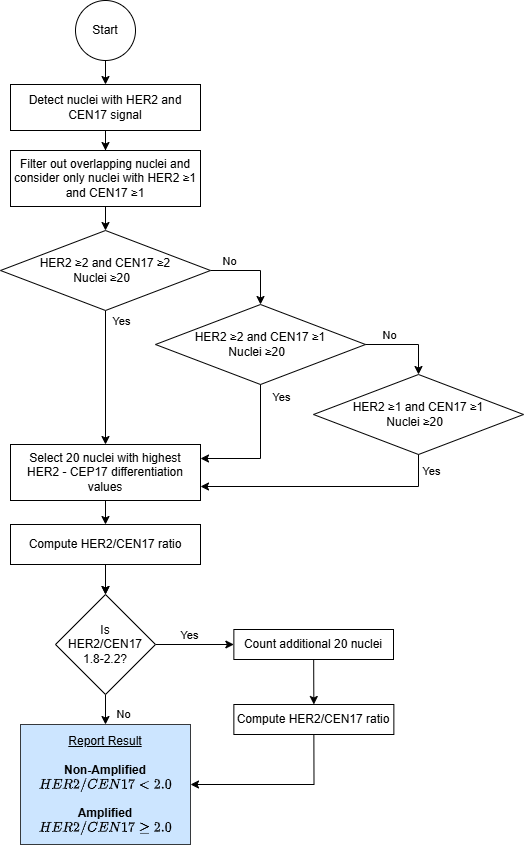

The diagram above was exported from draw.io. Its source (the exported page's mxGraphModel, read from the mxfile embedded in the PNG):
<mxGraphModel dx="2563" dy="1128" grid="1" gridSize="10" guides="1" tooltips="1" connect="1" arrows="1" fold="1" page="1" pageScale="1" pageWidth="1169" pageHeight="827" math="1" shadow="0">
  <root>
    <mxCell id="0" />
    <mxCell id="1" parent="0" />
    <mxCell id="2" style="edgeStyle=orthogonalEdgeStyle;rounded=0;orthogonalLoop=1;jettySize=auto;html=1;entryX=0.5;entryY=0;entryDx=0;entryDy=0;" edge="1" source="6" target="7" parent="1">
      <mxGeometry relative="1" as="geometry">
        <mxPoint x="2870.0000000000005" y="556" as="targetPoint" />
        <Array as="points">
          <mxPoint x="2870" y="476" />
        </Array>
      </mxGeometry>
    </mxCell>
    <mxCell id="3" value="No" style="edgeLabel;html=1;align=center;verticalAlign=middle;resizable=0;points=[];" connectable="0" vertex="1" parent="2">
      <mxGeometry x="-0.5897" y="-1" relative="1" as="geometry">
        <mxPoint y="-11" as="offset" />
      </mxGeometry>
    </mxCell>
    <mxCell id="4" style="edgeStyle=orthogonalEdgeStyle;rounded=0;orthogonalLoop=1;jettySize=auto;html=1;entryX=0.5;entryY=0;entryDx=0;entryDy=0;" edge="1" source="6" target="30" parent="1">
      <mxGeometry relative="1" as="geometry" />
    </mxCell>
    <mxCell id="5" value="Yes" style="edgeLabel;html=1;align=center;verticalAlign=middle;resizable=0;points=[];" connectable="0" vertex="1" parent="4">
      <mxGeometry x="-0.4468" y="2" relative="1" as="geometry">
        <mxPoint x="13" y="-28" as="offset" />
      </mxGeometry>
    </mxCell>
    <mxCell id="6" value="HER2 ≥2 and CEN17 ≥2&lt;br&gt;Nuclei ≥20&amp;nbsp;&amp;nbsp;" style="rhombus;whiteSpace=wrap;html=1;" vertex="1" parent="1">
      <mxGeometry x="2610" y="436" width="210" height="80" as="geometry" />
    </mxCell>
    <mxCell id="7" value="HER2 ≥2 and CEN17 ≥1&lt;br&gt;Nuclei ≥20&amp;nbsp;&amp;nbsp;" style="rhombus;whiteSpace=wrap;html=1;" vertex="1" parent="1">
      <mxGeometry x="2765" y="510" width="210" height="80" as="geometry" />
    </mxCell>
    <mxCell id="8" value="HER2 ≥1 and CEN17 ≥1&lt;br&gt;Nuclei ≥20&amp;nbsp;&amp;nbsp;" style="rhombus;whiteSpace=wrap;html=1;" vertex="1" parent="1">
      <mxGeometry x="2923" y="580" width="210" height="80" as="geometry" />
    </mxCell>
    <mxCell id="9" style="edgeStyle=orthogonalEdgeStyle;rounded=0;orthogonalLoop=1;jettySize=auto;html=1;" edge="1" source="10" target="12" parent="1">
      <mxGeometry relative="1" as="geometry" />
    </mxCell>
    <mxCell id="10" value="Start" style="ellipse;whiteSpace=wrap;html=1;aspect=fixed;" vertex="1" parent="1">
      <mxGeometry x="2685" y="206" width="60" height="60" as="geometry" />
    </mxCell>
    <mxCell id="11" style="edgeStyle=orthogonalEdgeStyle;rounded=0;orthogonalLoop=1;jettySize=auto;html=1;" edge="1" source="12" target="18" parent="1">
      <mxGeometry relative="1" as="geometry" />
    </mxCell>
    <mxCell id="12" value="Detect nuclei with HER2 and CEN17 signal" style="rounded=0;whiteSpace=wrap;html=1;" vertex="1" parent="1">
      <mxGeometry x="2620" y="290" width="190" height="46" as="geometry" />
    </mxCell>
    <mxCell id="13" style="edgeStyle=orthogonalEdgeStyle;rounded=0;orthogonalLoop=1;jettySize=auto;html=1;entryX=0.5;entryY=0;entryDx=0;entryDy=0;exitX=1;exitY=0.5;exitDx=0;exitDy=0;" edge="1" source="7" target="8" parent="1">
      <mxGeometry relative="1" as="geometry">
        <Array as="points">
          <mxPoint x="3028" y="550" />
        </Array>
      </mxGeometry>
    </mxCell>
    <mxCell id="14" value="No" style="edgeLabel;html=1;align=center;verticalAlign=middle;resizable=0;points=[];" connectable="0" vertex="1" parent="13">
      <mxGeometry x="-0.469" y="3" relative="1" as="geometry">
        <mxPoint y="-7" as="offset" />
      </mxGeometry>
    </mxCell>
    <mxCell id="15" style="edgeStyle=orthogonalEdgeStyle;rounded=0;orthogonalLoop=1;jettySize=auto;html=1;entryX=1;entryY=0.75;entryDx=0;entryDy=0;" edge="1" source="8" target="30" parent="1">
      <mxGeometry relative="1" as="geometry">
        <Array as="points">
          <mxPoint x="3028" y="692" />
        </Array>
      </mxGeometry>
    </mxCell>
    <mxCell id="16" value="Yes" style="edgeLabel;html=1;align=center;verticalAlign=middle;resizable=0;points=[];" connectable="0" vertex="1" parent="15">
      <mxGeometry x="-0.8333" relative="1" as="geometry">
        <mxPoint x="12" y="-4" as="offset" />
      </mxGeometry>
    </mxCell>
    <mxCell id="17" style="edgeStyle=orthogonalEdgeStyle;rounded=0;orthogonalLoop=1;jettySize=auto;html=1;entryX=0.5;entryY=0;entryDx=0;entryDy=0;" edge="1" source="18" target="6" parent="1">
      <mxGeometry relative="1" as="geometry" />
    </mxCell>
    <mxCell id="18" value="Filter out overlapping nuclei and consider only nuclei with HER2 ≥1 and CEN17 ≥1" style="rounded=0;whiteSpace=wrap;html=1;" vertex="1" parent="1">
      <mxGeometry x="2620" y="356" width="190" height="56" as="geometry" />
    </mxCell>
    <mxCell id="19" style="edgeStyle=orthogonalEdgeStyle;rounded=0;orthogonalLoop=1;jettySize=auto;html=1;entryX=0;entryY=0.5;entryDx=0;entryDy=0;" edge="1" source="23" target="25" parent="1">
      <mxGeometry relative="1" as="geometry">
        <mxPoint x="2833.18" y="839.9999999999998" as="targetPoint" />
      </mxGeometry>
    </mxCell>
    <mxCell id="20" value="Yes" style="edgeLabel;html=1;align=center;verticalAlign=middle;resizable=0;points=[];" connectable="0" vertex="1" parent="19">
      <mxGeometry x="-0.1373" y="1" relative="1" as="geometry">
        <mxPoint x="-2" y="-9" as="offset" />
      </mxGeometry>
    </mxCell>
    <mxCell id="21" style="edgeStyle=orthogonalEdgeStyle;rounded=0;orthogonalLoop=1;jettySize=auto;html=1;entryX=0.5;entryY=0;entryDx=0;entryDy=0;" edge="1" source="23" target="28" parent="1">
      <mxGeometry relative="1" as="geometry">
        <mxPoint x="2714.9999999999995" y="929.9999999999998" as="targetPoint" />
      </mxGeometry>
    </mxCell>
    <mxCell id="22" value="No" style="edgeLabel;html=1;align=center;verticalAlign=middle;resizable=0;points=[];" connectable="0" vertex="1" parent="21">
      <mxGeometry x="-0.2" y="-1" relative="1" as="geometry">
        <mxPoint x="16" y="-1" as="offset" />
      </mxGeometry>
    </mxCell>
    <mxCell id="23" value="Is &lt;br&gt;HER2/CEN17 1.8-2.2?" style="rhombus;whiteSpace=wrap;html=1;" vertex="1" parent="1">
      <mxGeometry x="2665" y="800" width="100" height="100" as="geometry" />
    </mxCell>
    <mxCell id="24" style="edgeStyle=orthogonalEdgeStyle;rounded=0;orthogonalLoop=1;jettySize=auto;html=1;entryX=0.5;entryY=0;entryDx=0;entryDy=0;exitX=0.5;exitY=1;exitDx=0;exitDy=0;" edge="1" source="25" target="27" parent="1">
      <mxGeometry relative="1" as="geometry">
        <mxPoint x="2922.82" y="839.9999999999998" as="sourcePoint" />
        <mxPoint x="2923" y="874.9999999999998" as="targetPoint" />
      </mxGeometry>
    </mxCell>
    <mxCell id="25" value="Count additional 20 nuclei" style="rounded=0;whiteSpace=wrap;html=1;" vertex="1" parent="1">
      <mxGeometry x="2843.36" y="835" width="159.64" height="30" as="geometry" />
    </mxCell>
    <mxCell id="26" style="edgeStyle=orthogonalEdgeStyle;rounded=0;orthogonalLoop=1;jettySize=auto;html=1;entryX=1;entryY=0.5;entryDx=0;entryDy=0;exitX=0.5;exitY=1;exitDx=0;exitDy=0;" edge="1" source="27" target="28" parent="1">
      <mxGeometry relative="1" as="geometry">
        <Array as="points">
          <mxPoint x="2923" y="990" />
        </Array>
      </mxGeometry>
    </mxCell>
    <mxCell id="27" value="Compute HER2/CEN17 ratio" style="rounded=0;whiteSpace=wrap;html=1;" vertex="1" parent="1">
      <mxGeometry x="2843.36" y="910" width="160" height="30" as="geometry" />
    </mxCell>
    <mxCell id="28" value="&lt;u&gt;Report Result&lt;/u&gt;&lt;div&gt;&lt;b&gt;&lt;u&gt;&lt;br&gt;&lt;/u&gt;Non-Amplified&lt;/b&gt;&lt;br&gt;\(HER2/CEN17 &amp;lt; 2.0\)&lt;br&gt;&lt;br&gt;&lt;b&gt;Amplified&lt;/b&gt;&lt;br&gt;\(HER2/CEN17&amp;nbsp;\geq &amp;nbsp;2.0\)&lt;/div&gt;" style="rounded=0;whiteSpace=wrap;html=1;fillColor=#cce5ff;strokeColor=#36393d;" vertex="1" parent="1">
      <mxGeometry x="2630" y="930" width="170" height="120" as="geometry" />
    </mxCell>
    <mxCell id="29" style="edgeStyle=orthogonalEdgeStyle;rounded=0;orthogonalLoop=1;jettySize=auto;html=1;entryX=0.5;entryY=0;entryDx=0;entryDy=0;" edge="1" source="30" target="33" parent="1">
      <mxGeometry relative="1" as="geometry" />
    </mxCell>
    <mxCell id="30" value="Select 20 nuclei with highest &lt;br&gt;HER2 - CEP17 differentiation values" style="rounded=0;whiteSpace=wrap;html=1;" vertex="1" parent="1">
      <mxGeometry x="2620" y="650" width="190" height="56" as="geometry" />
    </mxCell>
    <mxCell id="31" style="edgeStyle=orthogonalEdgeStyle;rounded=0;orthogonalLoop=1;jettySize=auto;html=1;entryX=0.5;entryY=0;entryDx=0;entryDy=0;" edge="1" source="33" target="23" parent="1">
      <mxGeometry relative="1" as="geometry" />
    </mxCell>
    <mxCell id="32" value="" style="edgeStyle=orthogonalEdgeStyle;rounded=0;orthogonalLoop=1;jettySize=auto;html=1;" edge="1" source="33" target="23" parent="1">
      <mxGeometry relative="1" as="geometry" />
    </mxCell>
    <mxCell id="33" value="Compute HER2/CEN17 ratio" style="rounded=0;whiteSpace=wrap;html=1;" vertex="1" parent="1">
      <mxGeometry x="2620" y="730" width="190" height="40" as="geometry" />
    </mxCell>
    <mxCell id="34" style="edgeStyle=orthogonalEdgeStyle;rounded=0;orthogonalLoop=1;jettySize=auto;html=1;entryX=1;entryY=0.25;entryDx=0;entryDy=0;" edge="1" source="7" target="30" parent="1">
      <mxGeometry relative="1" as="geometry" />
    </mxCell>
    <mxCell id="35" value="Yes" style="edgeLabel;html=1;align=center;verticalAlign=middle;resizable=0;points=[];" connectable="0" vertex="1" parent="34">
      <mxGeometry x="-0.593" y="2" relative="1" as="geometry">
        <mxPoint x="18" y="-16" as="offset" />
      </mxGeometry>
    </mxCell>
  </root>
</mxGraphModel>